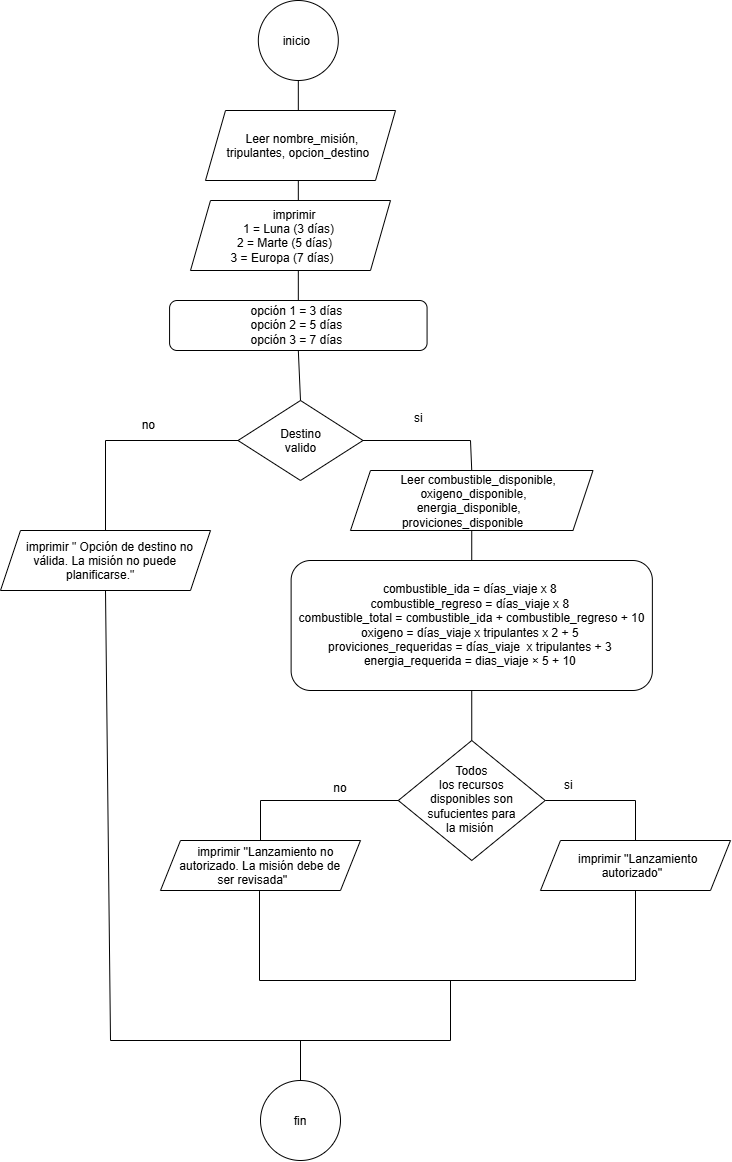

The diagram above was exported from draw.io. Its source (the exported page's mxGraphModel, read from the mxfile embedded in the PNG):
<mxGraphModel dx="1030" dy="1662" grid="1" gridSize="10" guides="1" tooltips="1" connect="1" arrows="1" fold="1" page="1" pageScale="1" pageWidth="850" pageHeight="1100" math="0" shadow="0">
  <root>
    <mxCell id="0" />
    <mxCell id="1" parent="0" />
    <mxCell id="1TEK-6H_qGwc8_EDfImA-5" edge="1" parent="1" source="1TEK-6H_qGwc8_EDfImA-36" style="endArrow=none;html=1;rounded=0;defaultLabelBackgroundColor=page;labelPadding=0 4;entryX=0.5;entryY=1;entryDx=0;entryDy=0;exitX=0.5;exitY=0;exitDx=0;exitDy=0;" target="1TEK-6H_qGwc8_EDfImA-1" value="">
      <mxGeometry height="50" relative="1" width="50" as="geometry">
        <mxPoint x="450" y="260" as="sourcePoint" />
        <mxPoint x="500" y="210" as="targetPoint" />
      </mxGeometry>
    </mxCell>
    <mxCell id="1TEK-6H_qGwc8_EDfImA-3" parent="1" style="shape=parallelogram;perimeter=parallelogramPerimeter;whiteSpace=wrap;html=1;shapeInside=1;fixedSize=1;" value="imprimir&amp;nbsp;&lt;div&gt;1 = Luna (3 días)&amp;nbsp;&amp;nbsp;&lt;/div&gt;&lt;div&gt;2 = Marte (5 días)&amp;nbsp;&amp;nbsp;&lt;/div&gt;&lt;div&gt;3 = Europa (&lt;span style=&quot;text-decoration-line: inherit; background-color: transparent; color: light-dark(#000000, var(--ge-light-color, #ffffff));&quot;&gt;7 días)&amp;nbsp;&lt;/span&gt;&lt;/div&gt;&lt;div&gt;&lt;br&gt;&lt;/div&gt;&lt;div&gt;&lt;br&gt;&lt;/div&gt;" vertex="1">
      <mxGeometry height="70" width="200" x="290" y="110" as="geometry" />
    </mxCell>
    <mxCell id="1TEK-6H_qGwc8_EDfImA-1" parent="1" style="ellipse;whiteSpace=wrap;html=1;shapeInside=1;aspect=fixed;" value="inicio&amp;nbsp;" vertex="1">
      <mxGeometry height="80" width="80" x="357.82" y="-90" as="geometry" />
    </mxCell>
    <mxCell id="1TEK-6H_qGwc8_EDfImA-2" parent="1" style="shape=parallelogram;perimeter=parallelogramPerimeter;whiteSpace=wrap;html=1;shapeInside=1;fixedSize=1;" value="Leer nombre_misión, tripulantes, opcion_destino" vertex="1">
      <mxGeometry height="70" width="190" x="305" y="20" as="geometry" />
    </mxCell>
    <mxCell id="1TEK-6H_qGwc8_EDfImA-4" parent="1" style="rhombus;whiteSpace=wrap;html=1;shapeInside=1;" value="Destino valido" vertex="1">
      <mxGeometry height="80" width="125" x="337.5" y="310" as="geometry" />
    </mxCell>
    <mxCell id="1TEK-6H_qGwc8_EDfImA-6" parent="1" style="shape=parallelogram;perimeter=parallelogramPerimeter;whiteSpace=wrap;html=1;shapeInside=1;fixedSize=1;" value="imprimir &quot; Opción de destino no válida. La misión no puede planificarse.&quot;" vertex="1">
      <mxGeometry height="60" width="210" x="100" y="440" as="geometry" />
    </mxCell>
    <mxCell id="1TEK-6H_qGwc8_EDfImA-7" edge="1" parent="1" source="1TEK-6H_qGwc8_EDfImA-6" style="endArrow=none;html=1;rounded=0;defaultLabelBackgroundColor=page;labelPadding=0 4;entryX=0;entryY=0.5;entryDx=0;entryDy=0;exitX=0.5;exitY=0;exitDx=0;exitDy=0;" target="1TEK-6H_qGwc8_EDfImA-4" value="">
      <mxGeometry height="50" relative="1" width="50" x="0.093" as="geometry">
        <Array as="points">
          <mxPoint x="205" y="350" />
        </Array>
        <mxPoint x="220" y="360" as="sourcePoint" />
        <mxPoint x="400" y="520" as="targetPoint" />
      </mxGeometry>
    </mxCell>
    <mxCell id="1TEK-6H_qGwc8_EDfImA-8" parent="1" style="text;html=1;whiteSpace=wrap;strokeColor=none;fillColor=none;align=center;verticalAlign=middle;rounded=0;" value="no&amp;nbsp;" vertex="1">
      <mxGeometry height="30" width="60" x="220" y="320" as="geometry" />
    </mxCell>
    <mxCell id="1TEK-6H_qGwc8_EDfImA-9" parent="1" style="shape=parallelogram;perimeter=parallelogramPerimeter;whiteSpace=wrap;html=1;shapeInside=1;fixedSize=1;" value="Leer combustible_disponible, oxigeno_disponible, energia_disponible, proviciones_disponible&amp;nbsp;" vertex="1">
      <mxGeometry height="60" width="242.5" x="449.99" y="380" as="geometry" />
    </mxCell>
    <mxCell id="1TEK-6H_qGwc8_EDfImA-10" edge="1" parent="1" source="1TEK-6H_qGwc8_EDfImA-4" style="endArrow=none;html=1;rounded=0;defaultLabelBackgroundColor=page;labelPadding=0 4;exitX=1;exitY=0.5;exitDx=0;exitDy=0;entryX=0.5;entryY=0;entryDx=0;entryDy=0;" target="1TEK-6H_qGwc8_EDfImA-9" value="">
      <mxGeometry height="50" relative="1" width="50" as="geometry">
        <Array as="points">
          <mxPoint x="570" y="350" />
        </Array>
        <mxPoint x="570" y="330" as="sourcePoint" />
        <mxPoint x="620" y="280" as="targetPoint" />
      </mxGeometry>
    </mxCell>
    <mxCell id="1TEK-6H_qGwc8_EDfImA-11" parent="1" style="text;html=1;whiteSpace=wrap;strokeColor=none;fillColor=none;align=center;verticalAlign=middle;rounded=0;" value="si&amp;nbsp;&lt;div&gt;&lt;br&gt;&lt;/div&gt;" vertex="1">
      <mxGeometry height="30" width="60" x="490" y="320" as="geometry" />
    </mxCell>
    <mxCell id="1TEK-6H_qGwc8_EDfImA-12" parent="1" style="rounded=1;whiteSpace=wrap;html=1;roundedPerimeter=1;" value="combustible_ida = días_viaje x 8&amp;nbsp;&lt;div&gt;combustible_regreso = días_viaje x 8&amp;nbsp;&lt;/div&gt;&lt;div&gt;combustible_total = combustible_ida + combustible_regreso + 10&lt;/div&gt;&lt;div&gt;oxigeno = días_viaje x tripulantes x 2 + 5&amp;nbsp;&lt;/div&gt;&lt;div&gt;proviciones_requeridas = días_viaje&amp;nbsp; x tripulantes + 3&amp;nbsp;&lt;/div&gt;&lt;div&gt;&lt;span style=&quot;background-color: transparent; color: light-dark(#000000, var(--ge-light-color, #ffffff));&quot;&gt;energia_requerida = dias_viaje × 5 + 10&lt;/span&gt;&amp;nbsp;&lt;/div&gt;" vertex="1">
      <mxGeometry height="130" width="361.25" x="390.62" y="470" as="geometry" />
    </mxCell>
    <mxCell id="1TEK-6H_qGwc8_EDfImA-14" edge="1" parent="1" source="1TEK-6H_qGwc8_EDfImA-12" style="endArrow=none;html=1;rounded=0;defaultLabelBackgroundColor=page;labelPadding=0 4;entryX=0.5;entryY=1;entryDx=0;entryDy=0;" target="1TEK-6H_qGwc8_EDfImA-9" value="">
      <mxGeometry height="50" relative="1" width="50" as="geometry">
        <mxPoint x="270" y="530" as="sourcePoint" />
        <mxPoint x="320" y="480" as="targetPoint" />
      </mxGeometry>
    </mxCell>
    <mxCell id="1TEK-6H_qGwc8_EDfImA-21" parent="1" style="rhombus;whiteSpace=wrap;html=1;shapeInside=1;" value="Todos los recursos disponibles son sufucientes para la misión&amp;nbsp;" vertex="1">
      <mxGeometry height="120" width="146.88" x="497.82" y="650" as="geometry" />
    </mxCell>
    <mxCell id="1TEK-6H_qGwc8_EDfImA-22" edge="1" parent="1" source="1TEK-6H_qGwc8_EDfImA-21" style="endArrow=none;html=1;rounded=0;defaultLabelBackgroundColor=page;labelPadding=0 4;entryX=0.5;entryY=1;entryDx=0;entryDy=0;exitX=0.5;exitY=0;exitDx=0;exitDy=0;" target="1TEK-6H_qGwc8_EDfImA-12" value="">
      <mxGeometry height="50" relative="1" width="50" as="geometry">
        <mxPoint x="440" y="520" as="sourcePoint" />
        <mxPoint x="490" y="470" as="targetPoint" />
      </mxGeometry>
    </mxCell>
    <mxCell id="1TEK-6H_qGwc8_EDfImA-24" parent="1" style="shape=parallelogram;perimeter=parallelogramPerimeter;whiteSpace=wrap;html=1;shapeInside=1;fixedSize=1;" value="imprimir ''Lanzamiento autorizado''" vertex="1">
      <mxGeometry height="50" width="190" x="640" y="750" as="geometry" />
    </mxCell>
    <mxCell id="1TEK-6H_qGwc8_EDfImA-25" edge="1" parent="1" source="1TEK-6H_qGwc8_EDfImA-34" style="endArrow=none;html=1;rounded=0;defaultLabelBackgroundColor=page;labelPadding=0 4;entryX=0;entryY=0.5;entryDx=0;entryDy=0;exitX=0.5;exitY=0;exitDx=0;exitDy=0;" target="1TEK-6H_qGwc8_EDfImA-21" value="">
      <mxGeometry height="50" relative="1" width="50" x="0.0532" as="geometry">
        <Array as="points">
          <mxPoint x="360" y="710" />
        </Array>
        <mxPoint x="350" y="730" as="sourcePoint" />
        <mxPoint x="620" y="740" as="targetPoint" />
      </mxGeometry>
    </mxCell>
    <mxCell id="1TEK-6H_qGwc8_EDfImA-26" edge="1" parent="1" source="1TEK-6H_qGwc8_EDfImA-24" style="endArrow=none;html=1;rounded=0;defaultLabelBackgroundColor=page;labelPadding=0 4;entryX=1;entryY=0.5;entryDx=0;entryDy=0;exitX=0.5;exitY=0;exitDx=0;exitDy=0;" target="1TEK-6H_qGwc8_EDfImA-21" value="">
      <mxGeometry height="50" relative="1" width="50" as="geometry">
        <Array as="points">
          <mxPoint x="735" y="710" />
        </Array>
        <mxPoint x="700" y="810" as="sourcePoint" />
        <mxPoint x="750" y="760" as="targetPoint" />
      </mxGeometry>
    </mxCell>
    <mxCell id="1TEK-6H_qGwc8_EDfImA-27" parent="1" style="text;html=1;whiteSpace=wrap;strokeColor=none;fillColor=none;align=center;verticalAlign=middle;rounded=0;" value="si&amp;nbsp;" vertex="1">
      <mxGeometry height="30" width="60" x="640" y="680" as="geometry" />
    </mxCell>
    <mxCell id="1TEK-6H_qGwc8_EDfImA-28" parent="1" style="text;html=1;whiteSpace=wrap;strokeColor=none;fillColor=none;align=center;verticalAlign=middle;rounded=0;" value="no&lt;div&gt;&lt;br&gt;&lt;/div&gt;" vertex="1">
      <mxGeometry height="30" width="60" x="410" y="690" as="geometry" />
    </mxCell>
    <mxCell id="1TEK-6H_qGwc8_EDfImA-29" edge="1" parent="1" style="endArrow=none;html=1;rounded=0;defaultLabelBackgroundColor=page;labelPadding=0 4;exitX=0.45;exitY=1.012;exitDx=0;exitDy=0;exitPerimeter=0;entryX=0.5;entryY=1;entryDx=0;entryDy=0;" target="1TEK-6H_qGwc8_EDfImA-24" value="">
      <mxGeometry height="50" relative="1" width="50" as="geometry">
        <Array as="points">
          <mxPoint x="359" y="890" />
          <mxPoint x="735" y="890" />
        </Array>
        <mxPoint x="359" y="800.5999999999999" as="sourcePoint" />
        <mxPoint x="490" y="580" as="targetPoint" />
      </mxGeometry>
    </mxCell>
    <mxCell id="1TEK-6H_qGwc8_EDfImA-30" edge="1" parent="1" style="endArrow=none;html=1;rounded=0;defaultLabelBackgroundColor=page;labelPadding=0 4;entryX=0.5;entryY=1;entryDx=0;entryDy=0;" target="1TEK-6H_qGwc8_EDfImA-6" value="">
      <mxGeometry height="50" relative="1" width="50" x="0.1561" as="geometry">
        <Array as="points">
          <mxPoint x="550" y="950" />
          <mxPoint x="210" y="950" />
        </Array>
        <mxPoint x="550" y="890" as="sourcePoint" />
        <mxPoint x="220" y="520" as="targetPoint" />
      </mxGeometry>
    </mxCell>
    <mxCell id="1TEK-6H_qGwc8_EDfImA-32" parent="1" style="ellipse;whiteSpace=wrap;html=1;shapeInside=1;aspect=fixed;" value="fin" vertex="1">
      <mxGeometry height="80" width="80" x="360" y="990" as="geometry" />
    </mxCell>
    <mxCell id="1TEK-6H_qGwc8_EDfImA-33" edge="1" parent="1" source="1TEK-6H_qGwc8_EDfImA-32" style="endArrow=none;html=1;rounded=0;defaultLabelBackgroundColor=page;labelPadding=0 4;" value="">
      <mxGeometry height="50" relative="1" width="50" as="geometry">
        <mxPoint x="330" y="1010" as="sourcePoint" />
        <mxPoint x="400" y="950" as="targetPoint" />
      </mxGeometry>
    </mxCell>
    <mxCell id="1TEK-6H_qGwc8_EDfImA-34" parent="1" style="shape=parallelogram;perimeter=parallelogramPerimeter;whiteSpace=wrap;html=1;shapeInside=1;fixedSize=1;" value="imprimir ''Lanzamiento no autorizado. La misión debe de ser revisada''&amp;nbsp;" vertex="1">
      <mxGeometry height="50" width="200" x="260" y="750" as="geometry" />
    </mxCell>
    <mxCell id="1TEK-6H_qGwc8_EDfImA-37" edge="1" parent="1" source="1TEK-6H_qGwc8_EDfImA-4" style="endArrow=none;html=1;rounded=0;defaultLabelBackgroundColor=page;labelPadding=0 4;entryX=0.5;entryY=1;entryDx=0;entryDy=0;exitX=0.5;exitY=0;exitDx=0;exitDy=0;" target="1TEK-6H_qGwc8_EDfImA-36" value="">
      <mxGeometry height="50" relative="1" width="50" as="geometry">
        <mxPoint x="400" y="310" as="sourcePoint" />
        <mxPoint x="398" y="-10" as="targetPoint" />
      </mxGeometry>
    </mxCell>
    <mxCell id="1TEK-6H_qGwc8_EDfImA-36" parent="1" style="rounded=1;whiteSpace=wrap;html=1;roundedPerimeter=1;" value="opción 1 = 3 días&amp;nbsp;&lt;div&gt;opción 2 = 5 días&amp;nbsp;&lt;/div&gt;&lt;div&gt;opción 3 = 7 días&amp;nbsp;&lt;/div&gt;" vertex="1">
      <mxGeometry height="50" width="257.5" x="269.07" y="210" as="geometry" />
    </mxCell>
  </root>
</mxGraphModel>